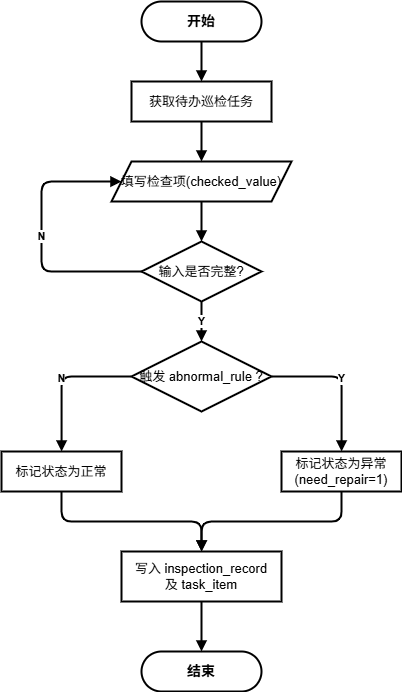

The diagram above was exported from draw.io. Its source (the exported page's mxGraphModel, read from the mxfile embedded in the PNG):
<mxGraphModel dx="1603" dy="963" grid="0" gridSize="10" guides="1" tooltips="1" connect="1" arrows="1" fold="1" page="1" pageScale="1" pageWidth="291" pageHeight="413" math="0" shadow="0">
  <root>
    <mxCell id="0" />
    <mxCell id="1" parent="0" />
    <mxCell id="n_start" parent="1" style="rounded=1;arcSize=50;whiteSpace=wrap;html=1;fillColor=#ffffff;strokeColor=default;fontColor=#010101;fontStyle=1;fontSize=14;strokeWidth=2;" value="开始" vertex="1">
      <mxGeometry height="40" width="120" x="340" y="80" as="geometry" />
    </mxCell>
    <mxCell id="n_p1" parent="1" style="rounded=0;whiteSpace=wrap;html=1;fillColor=none;strokeColor=default;fontColor=#010101;fontSize=13;strokeWidth=2;" value="获取待办巡检任务" vertex="1">
      <mxGeometry height="40" width="140" x="330" y="160" as="geometry" />
    </mxCell>
    <mxCell id="n_io1" parent="1" style="shape=parallelogram;perimeter=parallelogramPerimeter;whiteSpace=wrap;html=1;fixedSize=1;fillColor=none;strokeColor=default;fontColor=#010101;fontSize=13;strokeWidth=2;" value="填写检查项(checked_value)" vertex="1">
      <mxGeometry height="40" width="180" x="310" y="240" as="geometry" />
    </mxCell>
    <mxCell id="n_d1" parent="1" style="rhombus;whiteSpace=wrap;html=1;fillColor=none;strokeColor=default;fontColor=#010101;fontSize=13;strokeWidth=2;" value="输入是否完整?" vertex="1">
      <mxGeometry height="60" width="120" x="340" y="320" as="geometry" />
    </mxCell>
    <mxCell id="n_d2" parent="1" style="rhombus;whiteSpace=wrap;html=1;fillColor=none;strokeColor=default;fontColor=#010101;fontSize=13;strokeWidth=2;" value="触发 abnormal_rule ?" vertex="1">
      <mxGeometry height="70" width="140" x="330" y="420" as="geometry" />
    </mxCell>
    <mxCell id="n_p2_n" parent="1" style="rounded=0;whiteSpace=wrap;html=1;fillColor=none;strokeColor=default;fontColor=#010101;fontSize=13;strokeWidth=2;" value="标记状态为正常" vertex="1">
      <mxGeometry height="40" width="120" x="200" y="530" as="geometry" />
    </mxCell>
    <mxCell id="n_p2_y" parent="1" style="rounded=0;whiteSpace=wrap;html=1;fillColor=none;strokeColor=default;fontColor=#010101;fontSize=13;strokeWidth=2;" value="标记状态为异常&#10;(need_repair=1)" vertex="1">
      <mxGeometry height="40" width="120" x="480" y="530" as="geometry" />
    </mxCell>
    <mxCell id="n_p3" parent="1" style="rounded=0;whiteSpace=wrap;html=1;fillColor=none;strokeColor=default;fontColor=#010101;fontSize=13;strokeWidth=2;" value="写入 inspection_record&#10;及 task_item" vertex="1">
      <mxGeometry height="50" width="160" x="320" y="630" as="geometry" />
    </mxCell>
    <mxCell id="n_end" parent="1" style="rounded=1;arcSize=50;whiteSpace=wrap;html=1;fillColor=#ffffff;strokeColor=default;fontColor=#010101;fontStyle=1;fontSize=14;strokeWidth=2;" value="结束" vertex="1">
      <mxGeometry height="40" width="120" x="340" y="730" as="geometry" />
    </mxCell>
    <mxCell id="e1" edge="1" parent="1" source="n_start" style="edgeStyle=orthogonalEdgeStyle;html=1;endArrow=block;endFill=1;strokeColor=default;strokeWidth=2;fontColor=#010101;" target="n_p1">
      <mxGeometry relative="1" as="geometry" />
    </mxCell>
    <mxCell id="e2" edge="1" parent="1" source="n_p1" style="edgeStyle=orthogonalEdgeStyle;html=1;endArrow=block;endFill=1;strokeColor=default;strokeWidth=2;fontColor=#010101;" target="n_io1">
      <mxGeometry relative="1" as="geometry" />
    </mxCell>
    <mxCell id="e3" edge="1" parent="1" source="n_io1" style="edgeStyle=orthogonalEdgeStyle;html=1;endArrow=block;endFill=1;strokeColor=default;strokeWidth=2;fontColor=#010101;" target="n_d1">
      <mxGeometry relative="1" as="geometry" />
    </mxCell>
    <mxCell id="e4_n" edge="1" parent="1" source="n_d1" style="edgeStyle=orthogonalEdgeStyle;html=1;endArrow=block;endFill=1;strokeColor=default;labelBackgroundColor=#ffffff;fontColor=#010101;fontStyle=1;strokeWidth=2;" target="n_io1" value="N">
      <mxGeometry relative="1" as="geometry">
        <Array as="points">
          <mxPoint x="240" y="350" />
          <mxPoint x="240" y="260" />
        </Array>
      </mxGeometry>
    </mxCell>
    <mxCell id="e4_y" edge="1" parent="1" source="n_d1" style="edgeStyle=orthogonalEdgeStyle;html=1;endArrow=block;endFill=1;strokeColor=default;labelBackgroundColor=#ffffff;fontColor=#010101;fontStyle=1;strokeWidth=2;" target="n_d2" value="Y">
      <mxGeometry relative="1" as="geometry" />
    </mxCell>
    <mxCell id="e5_n" edge="1" parent="1" source="n_d2" style="edgeStyle=orthogonalEdgeStyle;html=1;endArrow=block;endFill=1;strokeColor=default;labelBackgroundColor=#ffffff;fontColor=#010101;fontStyle=1;strokeWidth=2;" target="n_p2_n" value="N">
      <mxGeometry relative="1" as="geometry">
        <Array as="points">
          <mxPoint x="260" y="455" />
        </Array>
      </mxGeometry>
    </mxCell>
    <mxCell id="e5_y" edge="1" parent="1" source="n_d2" style="edgeStyle=orthogonalEdgeStyle;html=1;endArrow=block;endFill=1;strokeColor=default;labelBackgroundColor=#ffffff;fontColor=#010101;fontStyle=1;strokeWidth=2;" target="n_p2_y" value="Y">
      <mxGeometry relative="1" as="geometry">
        <Array as="points">
          <mxPoint x="540" y="455" />
        </Array>
      </mxGeometry>
    </mxCell>
    <mxCell id="e6" edge="1" parent="1" source="n_p2_n" style="edgeStyle=orthogonalEdgeStyle;html=1;endArrow=block;endFill=1;strokeColor=default;strokeWidth=2;fontColor=#010101;" target="n_p3">
      <mxGeometry relative="1" as="geometry">
        <Array as="points">
          <mxPoint x="260" y="600" />
          <mxPoint x="400" y="600" />
        </Array>
      </mxGeometry>
    </mxCell>
    <mxCell id="e7" edge="1" parent="1" source="n_p2_y" style="edgeStyle=orthogonalEdgeStyle;html=1;endArrow=block;endFill=1;strokeColor=default;strokeWidth=2;fontColor=#010101;" target="n_p3">
      <mxGeometry relative="1" as="geometry">
        <Array as="points">
          <mxPoint x="540" y="600" />
          <mxPoint x="400" y="600" />
        </Array>
      </mxGeometry>
    </mxCell>
    <mxCell id="e8" edge="1" parent="1" source="n_p3" style="edgeStyle=orthogonalEdgeStyle;html=1;endArrow=block;endFill=1;strokeColor=default;strokeWidth=2;fontColor=#010101;" target="n_end">
      <mxGeometry relative="1" as="geometry" />
    </mxCell>
  </root>
</mxGraphModel>